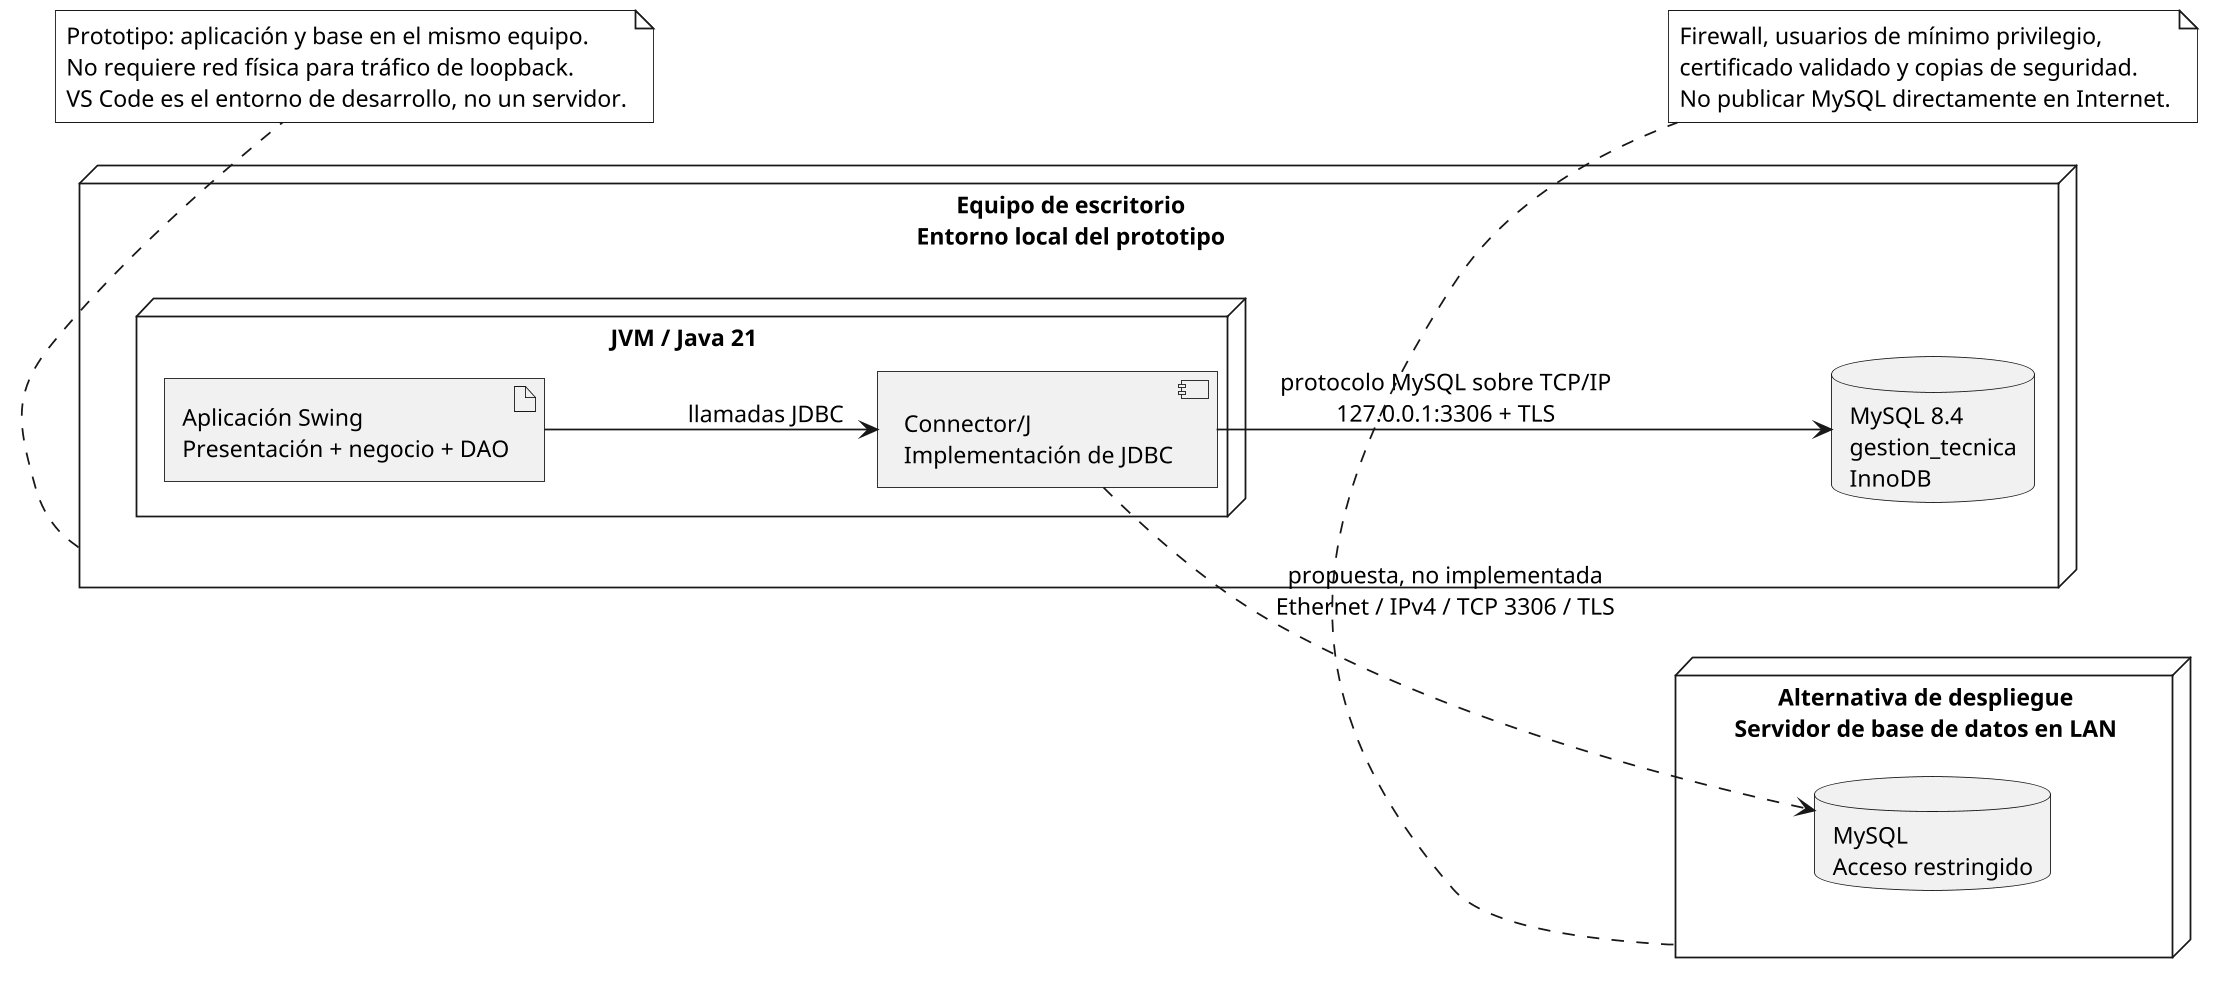

The diagram above was rendered by PlantUML. Its source (embedded in the PNG):
@startuml 11_despliegue_comunicacion
skinparam monochrome true
skinparam backgroundColor white
skinparam shadowing false
skinparam defaultFontName SansSerif
skinparam defaultFontSize 13
skinparam dpi 170
skinparam roundcorner 0
skinparam classAttributeIconSize 0
skinparam nodesep 30
skinparam ranksep 35
hide circle
left to right direction
node "Equipo de escritorio\nEntorno local del prototipo" as PC {
  node "JVM / Java 21" {
    artifact "Aplicación Swing\nPresentación + negocio + DAO" as App
    component "Connector/J\nImplementación de JDBC" as Driver
  }
  database "MySQL 8.4\ngestion_tecnica\nInnoDB" as DB
}
App --> Driver : llamadas JDBC
Driver --> DB : protocolo MySQL sobre TCP/IP\n127.0.0.1:3306 + TLS
note bottom of PC
  Prototipo: aplicación y base en el mismo equipo.
  No requiere red física para tráfico de loopback.
  VS Code es el entorno de desarrollo, no un servidor.
end note
node "Alternativa de despliegue\nServidor de base de datos en LAN" as LAN {
  database "MySQL\nAcceso restringido" as DBA
}
Driver ..> DBA : propuesta, no implementada\nEthernet / IPv4 / TCP 3306 / TLS
note bottom of LAN
  Firewall, usuarios de mínimo privilegio,
  certificado validado y copias de seguridad.
  No publicar MySQL directamente en Internet.
end note
@enduml